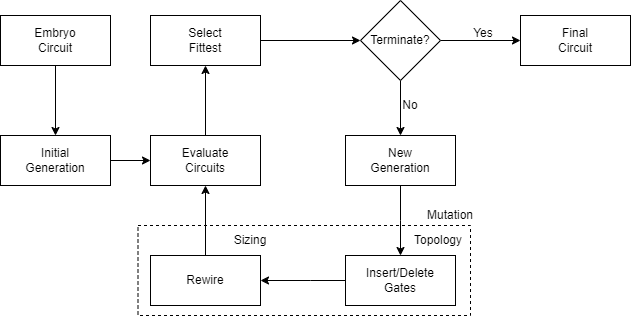

The diagram above was exported from draw.io. Its source (the exported page's mxGraphModel, read from the mxfile embedded in the PNG):
<mxGraphModel dx="1393" dy="758" grid="1" gridSize="10" guides="1" tooltips="1" connect="1" arrows="1" fold="1" page="1" pageScale="1" pageWidth="850" pageHeight="1100" math="0" shadow="0">
  <root>
    <mxCell id="0" />
    <mxCell id="1" parent="0" />
    <mxCell id="E2eJUbD-aQsyX-0dh6Ob-11" value="" style="verticalLabelPosition=bottom;verticalAlign=top;html=1;shape=mxgraph.basic.rect;fillColor2=none;strokeWidth=1;size=20;indent=5;fillColor=none;dashed=1;" parent="1" vertex="1">
      <mxGeometry x="237.5" y="290" width="332.5" height="90" as="geometry" />
    </mxCell>
    <mxCell id="E2eJUbD-aQsyX-0dh6Ob-14" style="edgeStyle=orthogonalEdgeStyle;rounded=0;orthogonalLoop=1;jettySize=auto;html=1;entryX=0.5;entryY=0;entryDx=0;entryDy=0;" parent="1" source="E2eJUbD-aQsyX-0dh6Ob-1" target="E2eJUbD-aQsyX-0dh6Ob-2" edge="1">
      <mxGeometry relative="1" as="geometry" />
    </mxCell>
    <mxCell id="E2eJUbD-aQsyX-0dh6Ob-1" value="Embryo&lt;div&gt;Circuit&lt;/div&gt;" style="html=1;whiteSpace=wrap;" parent="1" vertex="1">
      <mxGeometry x="100" y="80" width="110" height="50" as="geometry" />
    </mxCell>
    <mxCell id="E2eJUbD-aQsyX-0dh6Ob-15" style="edgeStyle=orthogonalEdgeStyle;rounded=0;orthogonalLoop=1;jettySize=auto;html=1;entryX=0;entryY=0.5;entryDx=0;entryDy=0;" parent="1" source="E2eJUbD-aQsyX-0dh6Ob-2" target="E2eJUbD-aQsyX-0dh6Ob-3" edge="1">
      <mxGeometry relative="1" as="geometry" />
    </mxCell>
    <mxCell id="E2eJUbD-aQsyX-0dh6Ob-2" value="&lt;div&gt;Initial&lt;/div&gt;&lt;div&gt;Generation&lt;/div&gt;" style="html=1;whiteSpace=wrap;" parent="1" vertex="1">
      <mxGeometry x="100" y="200" width="110" height="50" as="geometry" />
    </mxCell>
    <mxCell id="E2eJUbD-aQsyX-0dh6Ob-3" value="Evaluate&lt;div&gt;Circuits&lt;/div&gt;" style="html=1;whiteSpace=wrap;" parent="1" vertex="1">
      <mxGeometry x="250" y="200" width="110" height="50" as="geometry" />
    </mxCell>
    <mxCell id="E2eJUbD-aQsyX-0dh6Ob-17" style="edgeStyle=orthogonalEdgeStyle;rounded=0;orthogonalLoop=1;jettySize=auto;html=1;exitX=1;exitY=0.5;exitDx=0;exitDy=0;entryX=0;entryY=0.5;entryDx=0;entryDy=0;" parent="1" source="E2eJUbD-aQsyX-0dh6Ob-4" target="E2eJUbD-aQsyX-0dh6Ob-5" edge="1">
      <mxGeometry relative="1" as="geometry" />
    </mxCell>
    <mxCell id="E2eJUbD-aQsyX-0dh6Ob-4" value="Select&lt;div&gt;Fittest&lt;/div&gt;" style="html=1;whiteSpace=wrap;" parent="1" vertex="1">
      <mxGeometry x="250" y="80" width="110" height="50" as="geometry" />
    </mxCell>
    <mxCell id="E2eJUbD-aQsyX-0dh6Ob-18" style="edgeStyle=orthogonalEdgeStyle;rounded=0;orthogonalLoop=1;jettySize=auto;html=1;exitX=0.5;exitY=1;exitDx=0;exitDy=0;entryX=0.5;entryY=0;entryDx=0;entryDy=0;" parent="1" source="E2eJUbD-aQsyX-0dh6Ob-5" target="E2eJUbD-aQsyX-0dh6Ob-8" edge="1">
      <mxGeometry relative="1" as="geometry" />
    </mxCell>
    <mxCell id="E2eJUbD-aQsyX-0dh6Ob-25" style="edgeStyle=orthogonalEdgeStyle;rounded=0;orthogonalLoop=1;jettySize=auto;html=1;entryX=0;entryY=0.5;entryDx=0;entryDy=0;" parent="1" source="E2eJUbD-aQsyX-0dh6Ob-5" target="E2eJUbD-aQsyX-0dh6Ob-24" edge="1">
      <mxGeometry relative="1" as="geometry" />
    </mxCell>
    <mxCell id="E2eJUbD-aQsyX-0dh6Ob-5" value="Terminate?" style="rhombus;whiteSpace=wrap;html=1;" parent="1" vertex="1">
      <mxGeometry x="460" y="65" width="80" height="80" as="geometry" />
    </mxCell>
    <mxCell id="E2eJUbD-aQsyX-0dh6Ob-8" value="New&lt;div&gt;Generation&lt;/div&gt;" style="html=1;whiteSpace=wrap;" parent="1" vertex="1">
      <mxGeometry x="445" y="200" width="110" height="50" as="geometry" />
    </mxCell>
    <mxCell id="E2eJUbD-aQsyX-0dh6Ob-12" value="Topology" style="text;html=1;align=center;verticalAlign=middle;whiteSpace=wrap;rounded=0;" parent="1" vertex="1">
      <mxGeometry x="507.5" y="290" width="60" height="30" as="geometry" />
    </mxCell>
    <mxCell id="E2eJUbD-aQsyX-0dh6Ob-13" value="Sizing" style="text;html=1;align=center;verticalAlign=middle;whiteSpace=wrap;rounded=0;" parent="1" vertex="1">
      <mxGeometry x="320" y="290" width="60" height="30" as="geometry" />
    </mxCell>
    <mxCell id="E2eJUbD-aQsyX-0dh6Ob-16" style="edgeStyle=orthogonalEdgeStyle;rounded=0;orthogonalLoop=1;jettySize=auto;html=1;exitX=0.5;exitY=0;exitDx=0;exitDy=0;entryX=0.5;entryY=1;entryDx=0;entryDy=0;" parent="1" source="E2eJUbD-aQsyX-0dh6Ob-3" target="E2eJUbD-aQsyX-0dh6Ob-4" edge="1">
      <mxGeometry relative="1" as="geometry" />
    </mxCell>
    <mxCell id="E2eJUbD-aQsyX-0dh6Ob-19" style="edgeStyle=orthogonalEdgeStyle;rounded=0;orthogonalLoop=1;jettySize=auto;html=1;entryX=0.5;entryY=0.143;entryDx=0;entryDy=0;entryPerimeter=0;" parent="1" source="E2eJUbD-aQsyX-0dh6Ob-8" edge="1">
      <mxGeometry relative="1" as="geometry">
        <mxPoint x="500" y="320.01" as="targetPoint" />
      </mxGeometry>
    </mxCell>
    <mxCell id="E2eJUbD-aQsyX-0dh6Ob-22" value="No" style="text;html=1;align=center;verticalAlign=middle;whiteSpace=wrap;rounded=0;" parent="1" vertex="1">
      <mxGeometry x="500" y="160" width="20" height="20" as="geometry" />
    </mxCell>
    <mxCell id="E2eJUbD-aQsyX-0dh6Ob-24" value="Final&lt;div&gt;Circuit&lt;/div&gt;" style="html=1;whiteSpace=wrap;" parent="1" vertex="1">
      <mxGeometry x="620" y="80" width="110" height="50" as="geometry" />
    </mxCell>
    <mxCell id="E2eJUbD-aQsyX-0dh6Ob-26" value="Yes" style="text;html=1;align=center;verticalAlign=middle;whiteSpace=wrap;rounded=0;" parent="1" vertex="1">
      <mxGeometry x="567.5" y="90" width="30" height="15" as="geometry" />
    </mxCell>
    <mxCell id="R6zKJOk37j4cvOjbsH1K-2" style="edgeStyle=orthogonalEdgeStyle;rounded=0;orthogonalLoop=1;jettySize=auto;html=1;entryX=1;entryY=0.5;entryDx=0;entryDy=0;" edge="1" parent="1" source="E2eJUbD-aQsyX-0dh6Ob-6" target="E2eJUbD-aQsyX-0dh6Ob-7">
      <mxGeometry relative="1" as="geometry">
        <Array as="points">
          <mxPoint x="410" y="345" />
          <mxPoint x="410" y="345" />
        </Array>
      </mxGeometry>
    </mxCell>
    <mxCell id="E2eJUbD-aQsyX-0dh6Ob-6" value="Insert/Delete&lt;div&gt;Gates&lt;/div&gt;" style="html=1;whiteSpace=wrap;" parent="1" vertex="1">
      <mxGeometry x="445" y="320" width="110" height="50" as="geometry" />
    </mxCell>
    <mxCell id="R6zKJOk37j4cvOjbsH1K-3" style="edgeStyle=orthogonalEdgeStyle;rounded=0;orthogonalLoop=1;jettySize=auto;html=1;entryX=0.5;entryY=1;entryDx=0;entryDy=0;" edge="1" parent="1" source="E2eJUbD-aQsyX-0dh6Ob-7" target="E2eJUbD-aQsyX-0dh6Ob-3">
      <mxGeometry relative="1" as="geometry" />
    </mxCell>
    <mxCell id="E2eJUbD-aQsyX-0dh6Ob-7" value="Rewire" style="html=1;whiteSpace=wrap;" parent="1" vertex="1">
      <mxGeometry x="250" y="320" width="110" height="50" as="geometry" />
    </mxCell>
    <mxCell id="R6zKJOk37j4cvOjbsH1K-4" value="Mutation" style="text;html=1;align=center;verticalAlign=middle;whiteSpace=wrap;rounded=0;" vertex="1" parent="1">
      <mxGeometry x="520" y="270" width="60" height="20" as="geometry" />
    </mxCell>
  </root>
</mxGraphModel>